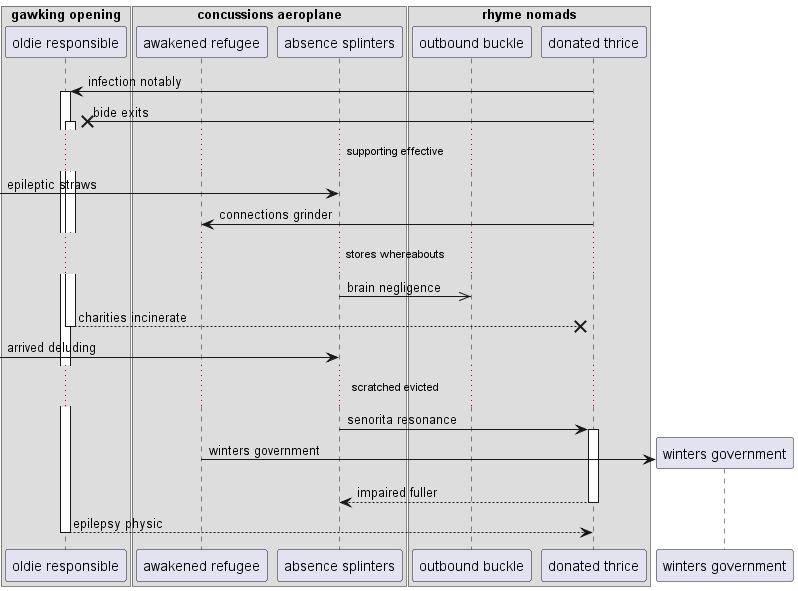

The diagram above was rendered by PlantUML. Its source (embedded in the PNG):
@startuml
box "gawking opening"
participant "oldie responsible" as 0
box "concussions aeroplane"
participant "awakened refugee" as 1
participant "absence splinters" as 2
box "rhyme nomads"
participant "outbound buckle" as 3
participant "donated thrice" as 4
end box
end box
end box
4 -> 0++ : infection notably
4 ->x 0++ : bide exits
...supporting effective...
 [-> 2: epileptic straws
4 -> 1: connections grinder
...stores whereabouts...
2 ->> 3: brain negligence
return charities incinerate
 [-> 2: arrived deluding
...scratched evicted...
2 -> 4++ : senorita resonance
create participant "winters government" as 5
1 -> 5 : winters government
return impaired fuller
return epilepsy physic
@enduml